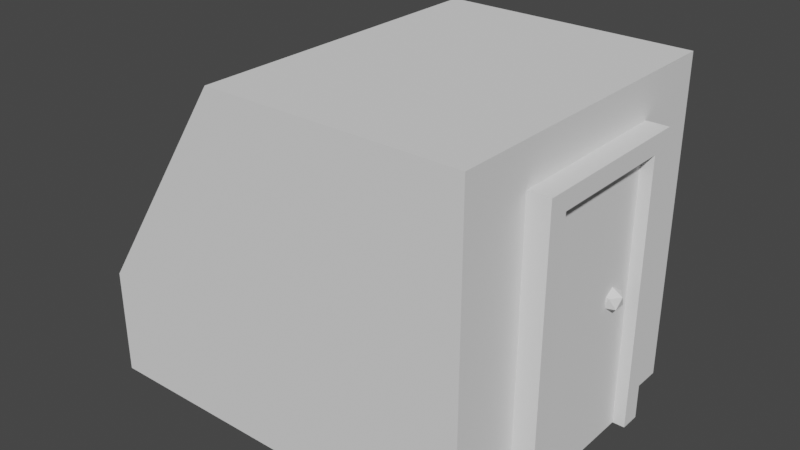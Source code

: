 # Source: Door.blend  (saved by Blender 2.93.20; exported with 4.5.12 LTS)
import bpy
from mathutils import Matrix  # noqa: F401  (used for matrix-valued properties, if any)

bpy.ops.wm.read_factory_settings(use_empty=True)
scene = bpy.context.scene
scene.name = 'Scene'

# ---- collections
col_collection = bpy.data.collections.new('Collection'); scene.collection.children.link(col_collection)

# ---- world
world_world = bpy.data.worlds.new('World'); scene.world = world_world
world_world.use_nodes = True; world_world.node_tree.nodes.clear()
_N = world_world.node_tree.nodes; _L = world_world.node_tree.links
n0 = _N.new('ShaderNodeOutputWorld'); n0.name = 'World Output'; n0.location = (300, 300)
n1 = _N.new('ShaderNodeBackground'); n1.name = 'Background'; n1.location = (10, 300)
n1.inputs[0].default_value = (0.05088, 0.05088, 0.05088, 1.0)
_L.new(n1.outputs[0], n0.inputs[0])
n0.is_active_output = True
world_world.color = (0.05088, 0.05088, 0.05088)
world_world.use_sun_shadow = False
world_world.sun_shadow_jitter_overblur = 0.0

# ---- meshes
me_cube_001 = bpy.data.meshes.new('Cube.001')
me_cube_001.from_pydata([(1.0, -1.151, -0.02208), (1.0, 1.151, -0.02208), (1.0, 1.151, 2.328), (1.0, 1.151, -0.02208), (-1.86, 1.151, -0.02208), (-0.8088, 1.151, 2.328), (1.0, -1.151, -0.02208), (-0.8088, 1.151, -0.02208), (-1.86, 1.151, 0.7434), (1.0, -1.151, 2.328), (-0.8088, -1.151, -0.02208), (-0.8088, -1.151, 2.328), (-1.86, -1.151, -0.02208), (-1.86, -1.151, 0.7434)], [], [(2, 5, 11, 9), (9, 11, 10, 0), (3, 6, 10, 7), (3, 7, 1), (0, 10, 6), (0, 1, 2, 9), (1, 7, 5, 2), (11, 13, 12, 10), (5, 8, 13, 11), (7, 4, 8, 5), (7, 10, 12, 4), (12, 13, 8, 4)])
_uv = me_cube_001.uv_layers.new(name='UVMap')
_uv.uv.foreach_set('vector', [0.625, 0.5, 0.625, 0.5, 0.625, 0.75, 0.625, 0.75, 0.625, 0.75, 0.625, 0.75, 0.375, 0.75, 0.375, 0.75, 0.375, 0.5, 0.375, 0.75, 0.375, 0.7279, 0.375, 0.5238, 0.375, 0.5, 0.375, 0.5238, 0.375, 0.5, 0.375, 0.75, 0.375, 0.75, 0.375, 0.75, 0.375, 0.75, 0.375, 0.5, 0.625, 0.5, 0.625, 0.75, 0.375, 0.5, 0.375, 0.5, 0.625, 0.5, 0.625, 0.5, 0.625, 0.75, 0.625, 0.75, 0.375, 0.75, 0.375, 0.75, 0.625, 0.5, 0.625, 0.5, 0.625, 0.75, 0.625, 0.75, 0.375, 0.5, 0.375, 0.5, 0.625, 0.5, 0.625, 0.5, 0.375, 0.5238, 0.375, 0.7279, 0.375, 0.7279, 0.375, 0.5238, 0.375, 0.7279, 0.625, 0.75, 0.625, 0.5, 0.375, 0.5238])
me_cube_001.use_remesh_fix_poles = True
me_cube_001.use_remesh_preserve_attributes = False
me_cube_001.update()
me_cube_002 = bpy.data.meshes.new('Cube.002')
me_cube_002.from_pydata([(-0.0339, 0.6199, 0.0), (0.1211, -0.6199, 0.0), (0.1211, 0.6199, 0.0), (-0.0339, -0.6199, 0.0), (-0.0339, 0.6199, 2.062), (-0.0339, -0.6199, 2.062), (0.1211, -0.4736, 0.0), (0.1211, 0.4736, 0.0), (0.1211, 0.6199, 2.062), (0.1211, -0.6199, 2.062), (0.1211, 0.4736, 1.934), (0.1211, -0.4736, 1.934), (0.0339, -0.4736, 0.0), (0.0339, 0.4736, 0.0), (0.0339, 0.4736, 1.934), (0.0339, -0.4736, 1.934), (0.0339, 0.2839, 0.9462), (0.09414, 0.2402, 0.9923), (0.01089, 0.2131, 0.9923), (-0.04056, 0.2839, 0.9923), (0.01089, 0.3548, 0.9923), (0.09414, 0.3277, 0.9923), (0.05691, 0.2131, 1.067), (-0.02634, 0.2402, 1.067), (-0.02634, 0.3277, 1.067), (0.05691, 0.3548, 1.067), (0.1084, 0.2839, 1.067), (0.0339, 0.2839, 1.113)], [], [(6, 1, 3), (5, 3, 1, 9), (4, 5, 9, 8), (10, 8, 9, 11), (0, 13, 12, 3), (2, 7, 0), (13, 0, 7), (2, 8, 10, 7), (6, 11, 9, 1), (0, 4, 8, 2), (13, 14, 15, 12), (7, 10, 14, 13), (11, 6, 12, 15), (10, 11, 15, 14), (16, 17, 18), (17, 16, 21), (16, 18, 19), (16, 19, 20), (16, 20, 21), (17, 21, 26), (18, 17, 22), (19, 18, 23), (20, 19, 24), (21, 20, 25), (17, 26, 22), (18, 22, 23), (19, 23, 24), (20, 24, 25), (21, 25, 26), (22, 26, 27), (23, 22, 27), (24, 23, 27), (25, 24, 27), (26, 25, 27), (6, 3, 12)])
_uv = me_cube_002.uv_layers.new(name='UVMap')
_uv.uv.foreach_set('vector', [0.375, 0.6389, 0.375, 0.6667, 0.375, 0.6667, 0.5531, 0.6667, 0.375, 0.6667, 0.375, 0.6667, 0.5531, 0.6667, 0.5531, 0.5833, 0.5531, 0.6667, 0.5531, 0.6667, 0.5531, 0.5833, 0.5381, 0.6111, 0.5531, 0.5833, 0.5531, 0.6667, 0.5381, 0.6389, 0.375, 0.5833, 0.375, 0.6111, 0.375, 0.6389, 0.375, 0.6667, 0.375, 0.5833, 0.375, 0.6111, 0.375, 0.5833, 0.375, 0.6111, 0.375, 0.5833, 0.375, 0.6111, 0.375, 0.5833, 0.5531, 0.5833, 0.5381, 0.6111, 0.375, 0.6111, 0.375, 0.6389, 0.5381, 0.6389, 0.5531, 0.6667, 0.375, 0.6667, 0.375, 0.5833, 0.5531, 0.5833, 0.5531, 0.5833, 0.375, 0.5833, 0.375, 0.6111, 0.5381, 0.6111, 0.5381, 0.6389, 0.375, 0.6389, 0.375, 0.6111, 0.5381, 0.6111, 0.5381, 0.6111, 0.375, 0.6111, 0.5381, 0.6389, 0.375, 0.6389, 0.375, 0.6389, 0.5381, 0.6389, 0.5381, 0.6111, 0.5381, 0.6389, 0.5381, 0.6389, 0.5381, 0.6111, 0.1818, 0.0, 0.2727, 0.1575, 0.09091, 0.1575, 0.2727, 0.1575, 0.3636, 0.0, 0.4545, 0.1575, 0.9091, 0.0, 1.0, 0.1575, 0.8182, 0.1575, 0.7273, 0.0, 0.8182, 0.1575, 0.6364, 0.1575, 0.5455, 0.0, 0.6364, 0.1575, 0.4545, 0.1575, 0.2727, 0.1575, 0.4545, 0.1575, 0.3636, 0.3149, 0.09091, 0.1575, 0.2727, 0.1575, 0.1818, 0.3149, 0.8182, 0.1575, 1.0, 0.1575, 0.9091, 0.3149, 0.6364, 0.1575, 0.8182, 0.1575, 0.7273, 0.3149, 0.4545, 0.1575, 0.6364, 0.1575, 0.5455, 0.3149, 0.2727, 0.1575, 0.3636, 0.3149, 0.1818, 0.3149, 0.09091, 0.1575, 0.1818, 0.3149, 0.0, 0.3149, 0.8182, 0.1575, 0.9091, 0.3149, 0.7273, 0.3149, 0.6364, 0.1575, 0.7273, 0.3149, 0.5455, 0.3149, 0.4545, 0.1575, 0.5455, 0.3149, 0.3636, 0.3149, 0.1818, 0.3149, 0.3636, 0.3149, 0.2727, 0.4724, 0.0, 0.3149, 0.1818, 0.3149, 0.09091, 0.4724, 0.7273, 0.3149, 0.9091, 0.3149, 0.8182, 0.4724, 0.5455, 0.3149, 0.7273, 0.3149, 0.6364, 0.4724, 0.3636, 0.3149, 0.5455, 0.3149, 0.4545, 0.4724, 0.375, 0.6389, 0.375, 0.6667, 0.375, 0.6389])
me_cube_002.use_remesh_fix_poles = True
me_cube_002.use_remesh_preserve_attributes = False
me_cube_002.update()

# ---- objects
ob_entrance = bpy.data.objects.new('Entrance', me_cube_001)
ob_door = bpy.data.objects.new('Door', me_cube_002)

# ---- transforms, parenting, visibility, modifiers, constraints
ob_entrance.location = (0.0, 0.0, 0.0)
ob_door.parent = ob_entrance
ob_door.location = (1.034, 0.0, -0.02208)

# ---- collection membership
col_collection.objects.link(ob_entrance)
col_collection.objects.link(ob_door)

# ---- scene / render settings (as saved in the file)
scene.frame_start = 1; scene.frame_end = 250; scene.frame_set(1)
scene.render.engine = 'BLENDER_EEVEE_NEXT'
scene.cycles.use_denoising = False
scene.cycles.samples = 128
scene.cycles.sampling_pattern = 'TABULATED_SOBOL'
scene.cycles.use_adaptive_sampling = False
scene.cycles.use_light_tree = False
scene.view_settings.view_transform = 'Filmic'
bpy.context.view_layer.update()

# ---- added for rendering (the .blend has no active camera and no usable light): camera, sun
cam_auto = bpy.data.cameras.new('AutoCamera')
cam_auto.lens = 50.0
cam_auto.sensor_width = 36.0
cam_auto.clip_end = 1000.0
ob_auto_camera = bpy.data.objects.new('AutoCamera', cam_auto)
scene.collection.objects.link(ob_auto_camera)
ob_auto_camera.location = (3.77596, -4.95439, 4.45601)
ob_auto_camera.rotation_euler = (1.09748, -7.21219e-08, 0.694738)
scene.camera = ob_auto_camera
light_auto_sun = bpy.data.lights.new('AutoSun', 'SUN')
light_auto_sun.energy = 3.0
light_auto_sun.angle = 0.0523599
ob_auto_sun = bpy.data.objects.new('AutoSun', light_auto_sun)
scene.collection.objects.link(ob_auto_sun)
ob_auto_sun.rotation_euler = (0.872665, 0.174533, 0.523599)
bpy.context.view_layer.update()

